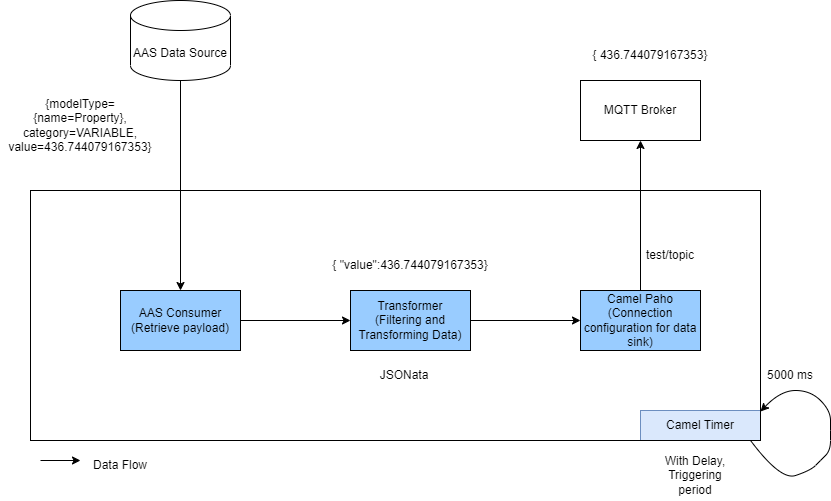

The diagram above was exported from draw.io. Its source (the exported page's mxGraphModel, read from the mxfile embedded in the PNG):
<mxGraphModel dx="1050" dy="574" grid="1" gridSize="10" guides="1" tooltips="1" connect="1" arrows="1" fold="1" page="1" pageScale="1" pageWidth="827" pageHeight="1169" math="0" shadow="0">
  <root>
    <mxCell id="WIyWlLk6GJQsqaUBKTNV-0" />
    <mxCell id="WIyWlLk6GJQsqaUBKTNV-1" parent="WIyWlLk6GJQsqaUBKTNV-0" />
    <mxCell id="LEI4pNf00JA1dRmxcPUC-1" value="AAS Data Source&lt;br&gt;" style="shape=cylinder3;whiteSpace=wrap;html=1;boundedLbl=1;backgroundOutline=1;size=15;" parent="WIyWlLk6GJQsqaUBKTNV-1" vertex="1">
      <mxGeometry x="140" y="80" width="100" height="80" as="geometry" />
    </mxCell>
    <mxCell id="LEI4pNf00JA1dRmxcPUC-4" value="AAS Consumer&lt;br&gt;(Retrieve payload)" style="rounded=0;whiteSpace=wrap;html=1;fillColor=#99CCFF;" parent="WIyWlLk6GJQsqaUBKTNV-1" vertex="1">
      <mxGeometry x="130" y="370" width="120" height="60" as="geometry" />
    </mxCell>
    <mxCell id="LEI4pNf00JA1dRmxcPUC-5" value="" style="endArrow=classic;html=1;rounded=0;exitX=0.5;exitY=1;exitDx=0;exitDy=0;exitPerimeter=0;" parent="WIyWlLk6GJQsqaUBKTNV-1" source="LEI4pNf00JA1dRmxcPUC-1" edge="1">
      <mxGeometry width="50" height="50" relative="1" as="geometry">
        <mxPoint x="390" y="320" as="sourcePoint" />
        <mxPoint x="190" y="370" as="targetPoint" />
      </mxGeometry>
    </mxCell>
    <mxCell id="LEI4pNf00JA1dRmxcPUC-6" value="Camel&amp;nbsp;Paho&lt;br&gt;(Connection configuration for data sink)" style="rounded=0;whiteSpace=wrap;html=1;fillColor=#99CCFF;" parent="WIyWlLk6GJQsqaUBKTNV-1" vertex="1">
      <mxGeometry x="590" y="370" width="120" height="60" as="geometry" />
    </mxCell>
    <mxCell id="LEI4pNf00JA1dRmxcPUC-7" value="Transformer&lt;br&gt;(Filtering and Transforming Data)" style="rounded=0;whiteSpace=wrap;html=1;fillColor=#99CCFF;" parent="WIyWlLk6GJQsqaUBKTNV-1" vertex="1">
      <mxGeometry x="360" y="370" width="120" height="60" as="geometry" />
    </mxCell>
    <mxCell id="LEI4pNf00JA1dRmxcPUC-8" value="MQTT Broker" style="rounded=0;whiteSpace=wrap;html=1;" parent="WIyWlLk6GJQsqaUBKTNV-1" vertex="1">
      <mxGeometry x="590" y="160" width="120" height="60" as="geometry" />
    </mxCell>
    <mxCell id="LEI4pNf00JA1dRmxcPUC-9" value="" style="endArrow=classic;html=1;rounded=0;exitX=1;exitY=0.5;exitDx=0;exitDy=0;entryX=0;entryY=0.5;entryDx=0;entryDy=0;" parent="WIyWlLk6GJQsqaUBKTNV-1" source="LEI4pNf00JA1dRmxcPUC-4" target="LEI4pNf00JA1dRmxcPUC-7" edge="1">
      <mxGeometry width="50" height="50" relative="1" as="geometry">
        <mxPoint x="390" y="320" as="sourcePoint" />
        <mxPoint x="440" y="270" as="targetPoint" />
      </mxGeometry>
    </mxCell>
    <mxCell id="LEI4pNf00JA1dRmxcPUC-10" value="" style="endArrow=classic;html=1;rounded=0;exitX=1;exitY=0.5;exitDx=0;exitDy=0;entryX=0;entryY=0.5;entryDx=0;entryDy=0;" parent="WIyWlLk6GJQsqaUBKTNV-1" source="LEI4pNf00JA1dRmxcPUC-7" target="LEI4pNf00JA1dRmxcPUC-6" edge="1">
      <mxGeometry width="50" height="50" relative="1" as="geometry">
        <mxPoint x="390" y="320" as="sourcePoint" />
        <mxPoint x="440" y="270" as="targetPoint" />
      </mxGeometry>
    </mxCell>
    <mxCell id="LEI4pNf00JA1dRmxcPUC-11" value="" style="endArrow=classic;html=1;rounded=0;exitX=0.5;exitY=0;exitDx=0;exitDy=0;entryX=0.5;entryY=1;entryDx=0;entryDy=0;" parent="WIyWlLk6GJQsqaUBKTNV-1" source="LEI4pNf00JA1dRmxcPUC-6" target="LEI4pNf00JA1dRmxcPUC-8" edge="1">
      <mxGeometry width="50" height="50" relative="1" as="geometry">
        <mxPoint x="390" y="320" as="sourcePoint" />
        <mxPoint x="440" y="270" as="targetPoint" />
      </mxGeometry>
    </mxCell>
    <mxCell id="LEI4pNf00JA1dRmxcPUC-13" value="test/topic" style="text;html=1;strokeColor=none;fillColor=none;align=center;verticalAlign=middle;whiteSpace=wrap;rounded=0;" parent="WIyWlLk6GJQsqaUBKTNV-1" vertex="1">
      <mxGeometry x="650" y="320" width="60" height="30" as="geometry" />
    </mxCell>
    <mxCell id="LEI4pNf00JA1dRmxcPUC-15" value="JSONata" style="text;html=1;strokeColor=none;fillColor=none;align=center;verticalAlign=middle;whiteSpace=wrap;rounded=0;" parent="WIyWlLk6GJQsqaUBKTNV-1" vertex="1">
      <mxGeometry x="384" y="440" width="60" height="30" as="geometry" />
    </mxCell>
    <mxCell id="LEI4pNf00JA1dRmxcPUC-20" value="{modelType={name=Property}, category=VARIABLE, value=436.744079167353}" style="text;html=1;strokeColor=none;fillColor=none;align=center;verticalAlign=middle;whiteSpace=wrap;rounded=0;" parent="WIyWlLk6GJQsqaUBKTNV-1" vertex="1">
      <mxGeometry x="10" y="150" width="160" height="110" as="geometry" />
    </mxCell>
    <mxCell id="LEI4pNf00JA1dRmxcPUC-21" value="{ &quot;value&quot;:436.744079167353}" style="text;html=1;strokeColor=none;fillColor=none;align=center;verticalAlign=middle;whiteSpace=wrap;rounded=0;" parent="WIyWlLk6GJQsqaUBKTNV-1" vertex="1">
      <mxGeometry x="340" y="290" width="160" height="110" as="geometry" />
    </mxCell>
    <mxCell id="LEI4pNf00JA1dRmxcPUC-22" value="{ 436.744079167353}" style="text;html=1;strokeColor=none;fillColor=none;align=center;verticalAlign=middle;whiteSpace=wrap;rounded=0;" parent="WIyWlLk6GJQsqaUBKTNV-1" vertex="1">
      <mxGeometry x="580" y="80" width="160" height="110" as="geometry" />
    </mxCell>
    <mxCell id="LEI4pNf00JA1dRmxcPUC-30" value="" style="endArrow=none;html=1;rounded=0;" parent="WIyWlLk6GJQsqaUBKTNV-1" edge="1">
      <mxGeometry width="50" height="50" relative="1" as="geometry">
        <mxPoint x="650" y="490" as="sourcePoint" />
        <mxPoint x="770" y="490" as="targetPoint" />
      </mxGeometry>
    </mxCell>
    <mxCell id="LEI4pNf00JA1dRmxcPUC-32" value="" style="endArrow=none;html=1;rounded=0;" parent="WIyWlLk6GJQsqaUBKTNV-1" edge="1">
      <mxGeometry width="50" height="50" relative="1" as="geometry">
        <mxPoint x="650" y="520" as="sourcePoint" />
        <mxPoint x="650" y="490" as="targetPoint" />
      </mxGeometry>
    </mxCell>
    <mxCell id="LEI4pNf00JA1dRmxcPUC-33" value="Camel Timer" style="text;html=1;strokeColor=#6c8ebf;fillColor=#dae8fc;align=center;verticalAlign=middle;whiteSpace=wrap;rounded=0;" parent="WIyWlLk6GJQsqaUBKTNV-1" vertex="1">
      <mxGeometry x="650" y="490" width="120" height="30" as="geometry" />
    </mxCell>
    <mxCell id="LEI4pNf00JA1dRmxcPUC-34" value="" style="curved=1;endArrow=classic;html=1;rounded=0;entryX=1;entryY=0.884;entryDx=0;entryDy=0;entryPerimeter=0;exitX=0.986;exitY=1;exitDx=0;exitDy=0;exitPerimeter=0;" parent="WIyWlLk6GJQsqaUBKTNV-1" edge="1">
      <mxGeometry width="50" height="50" relative="1" as="geometry">
        <mxPoint x="760.06" y="520" as="sourcePoint" />
        <mxPoint x="770" y="491" as="targetPoint" />
        <Array as="points">
          <mxPoint x="790" y="560" />
          <mxPoint x="820" y="550" />
          <mxPoint x="830" y="540" />
          <mxPoint x="840" y="530" />
          <mxPoint x="840" y="510" />
          <mxPoint x="840" y="490" />
          <mxPoint x="820" y="470" />
          <mxPoint x="790" y="470" />
        </Array>
      </mxGeometry>
    </mxCell>
    <mxCell id="LEI4pNf00JA1dRmxcPUC-35" value="5000 ms" style="text;html=1;strokeColor=none;fillColor=none;align=center;verticalAlign=middle;whiteSpace=wrap;rounded=0;" parent="WIyWlLk6GJQsqaUBKTNV-1" vertex="1">
      <mxGeometry x="770" y="440" width="60" height="30" as="geometry" />
    </mxCell>
    <mxCell id="LEI4pNf00JA1dRmxcPUC-36" value="With Delay, Triggering period" style="text;html=1;strokeColor=none;fillColor=none;align=center;verticalAlign=middle;whiteSpace=wrap;rounded=0;" parent="WIyWlLk6GJQsqaUBKTNV-1" vertex="1">
      <mxGeometry x="660" y="530" width="90" height="50" as="geometry" />
    </mxCell>
    <mxCell id="zwOSLw2ZaQrAcYZB2pDl-0" value="" style="endArrow=classic;html=1;rounded=0;" edge="1" parent="WIyWlLk6GJQsqaUBKTNV-1">
      <mxGeometry width="50" height="50" relative="1" as="geometry">
        <mxPoint x="50" y="540" as="sourcePoint" />
        <mxPoint x="90" y="540" as="targetPoint" />
      </mxGeometry>
    </mxCell>
    <mxCell id="zwOSLw2ZaQrAcYZB2pDl-1" value="Data Flow" style="text;html=1;strokeColor=none;fillColor=none;align=center;verticalAlign=middle;whiteSpace=wrap;rounded=0;" vertex="1" parent="WIyWlLk6GJQsqaUBKTNV-1">
      <mxGeometry x="100" y="530" width="60" height="30" as="geometry" />
    </mxCell>
    <mxCell id="zwOSLw2ZaQrAcYZB2pDl-3" value="" style="rounded=0;whiteSpace=wrap;html=1;fillStyle=auto;fillColor=none;" vertex="1" parent="WIyWlLk6GJQsqaUBKTNV-1">
      <mxGeometry x="40" y="270" width="730" height="250" as="geometry" />
    </mxCell>
  </root>
</mxGraphModel>